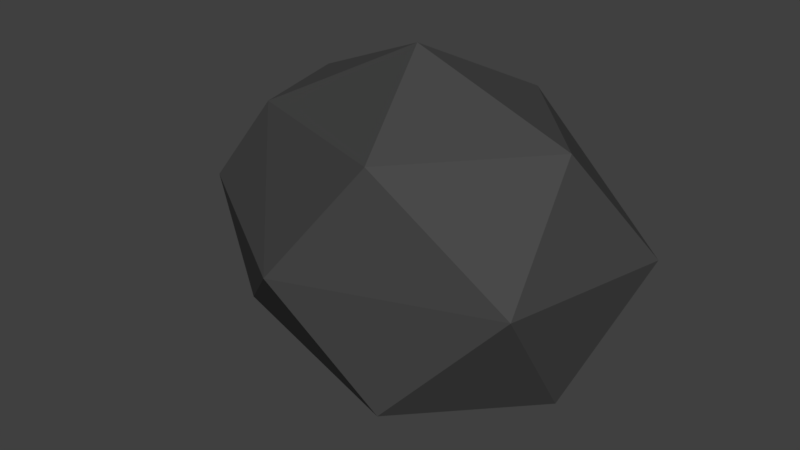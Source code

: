 # Source: RockAmmo.blend  (saved by Blender 2.77.0; exported with 4.5.12 LTS)
import bpy
from mathutils import Matrix  # noqa: F401  (used for matrix-valued properties, if any)

bpy.ops.wm.read_factory_settings(use_empty=True)
scene = bpy.context.scene
scene.name = 'Scene'

# ---- collections
col_collection_6 = bpy.data.collections.new('Collection 6'); scene.collection.children.link(col_collection_6)

# ---- materials (node trees are filled in below, after node groups)
mat_material = bpy.data.materials.new('Material')
mat_material.alpha_threshold = 0.0
mat_material.roughness = 0.5

# ---- material node trees
mat_material.use_nodes = True; mat_material.node_tree.nodes.clear()
_N = mat_material.node_tree.nodes; _L = mat_material.node_tree.links
n0 = _N.new('ShaderNodeOutputMaterial'); n0.name = 'Material Output'; n0.location = (300, 300)
n1 = _N.new('ShaderNodeBsdfDiffuse'); n1.name = 'Diffuse BSDF'; n1.location = (10, 300)
n1.inputs[0].default_value = (0.06681, 0.06681, 0.06681, 1.0)
_L.new(n1.outputs[0], n0.inputs[0])
n0.is_active_output = True

# ---- world
world_world = bpy.data.worlds.new('World'); scene.world = world_world
world_world.color = (0.05088, 0.05088, 0.05088)
world_world.use_sun_shadow = False
world_world.sun_shadow_jitter_overblur = 0.0
world_world.cycles.sampling_method = 'MANUAL'

# ---- meshes
me_rock = bpy.data.meshes.new('Rock')
me_rock.from_pydata([(0.8854, -0.5102, 0.08053), (-0.2552, -0.7839, -0.01021), (-0.3442, 0.7671, -0.003921), (0.239, -0.6496, 0.6285), (-0.8752, -0.115, 0.4875), (-0.7916, 0.2398, 0.6055), (0.239, 0.604, 0.6255), (0.8076, -0.001547, 0.6285), (-0.01524, -0.001547, 0.9372), (1.021, 0.4834, -0.003921), (-1.24, -0.1588, -0.003921), (0.2533, 0.6478, -0.6282), (-0.8086, 0.3239, -0.5105), (-0.8086, -0.3594, -0.5084), (0.2533, -0.6059, -0.6252), (0.8219, -0.0002781, -0.6282), (-0.0009588, -0.0002781, -0.9369)], [], [(0, 1, 10, 2, 9), (0, 9, 7), (1, 0, 3), (10, 1, 4), (2, 10, 5), (9, 2, 6), (0, 7, 3), (1, 3, 4), (10, 4, 5), (2, 5, 6), (9, 6, 7), (3, 7, 8), (4, 3, 8), (5, 4, 8), (6, 5, 8), (7, 6, 8), (9, 0, 15), (2, 9, 11), (10, 2, 12), (1, 10, 13), (0, 1, 14), (9, 15, 11), (2, 11, 12), (10, 12, 13), (1, 13, 14), (0, 14, 15), (11, 15, 16), (12, 11, 16), (13, 12, 16), (14, 13, 16), (15, 14, 16)])
_uv = me_rock.uv_layers.new(name='UVMap')
_uv.uv.foreach_set('vector', [0.3658, 0.07117, 0.3658, 0.7106, 0.137, 1.0, 0.0, 0.5608, 0.1375, 0.0, 0.626, 0.9703, 0.3936, 0.9703, 0.5112, 0.8447, 0.8441, 0.6304, 0.8644, 0.0, 1.0, 0.3982, 0.8773, 0.9783, 0.8441, 0.6304, 1.0, 0.8899, 0.8441, 0.5993, 0.7937, 0.9683, 0.6811, 0.8774, 0.8441, 0.0, 0.8441, 0.5993, 0.6956, 0.3877, 0.626, 0.9703, 0.5112, 0.8447, 0.6669, 0.6224, 0.8441, 0.6304, 1.0, 0.3982, 1.0, 0.8899, 0.5065, 0.0, 0.6235, 0.1343, 0.3911, 0.1343, 0.8441, 0.5993, 0.6811, 0.8774, 0.6956, 0.3877, 0.8441, 0.0, 0.6956, 0.3877, 0.6669, 0.1476, 0.6669, 0.6224, 0.5112, 0.8447, 0.512, 0.5425, 0.6235, 0.1343, 0.6669, 0.6224, 0.512, 0.5425, 0.3911, 0.1343, 0.6235, 0.1343, 0.512, 0.5425, 0.3658, 0.6224, 0.3911, 0.1343, 0.512, 0.5425, 0.5112, 0.8447, 0.3658, 0.6224, 0.512, 0.5425, 0.626, 0.9703, 0.3936, 0.9703, 0.5112, 0.8447, 0.8441, 0.6304, 0.8644, 0.0, 1.0, 0.3982, 0.8773, 0.9783, 0.8441, 0.6304, 1.0, 0.8899, 0.8441, 0.5993, 0.7937, 0.9683, 0.6811, 0.8774, 0.8441, 0.0, 0.8441, 0.5993, 0.6956, 0.3877, 0.626, 0.9703, 0.5112, 0.8447, 0.6669, 0.6224, 0.8441, 0.6304, 1.0, 0.3982, 1.0, 0.8899, 0.5065, 0.0, 0.6235, 0.1343, 0.3911, 0.1343, 0.8441, 0.5993, 0.6811, 0.8774, 0.6956, 0.3877, 0.8441, 0.0, 0.6956, 0.3877, 0.6669, 0.1476, 0.6669, 0.6224, 0.5112, 0.8447, 0.512, 0.5425, 0.6235, 0.1343, 0.6669, 0.6224, 0.512, 0.5425, 0.3911, 0.1343, 0.6235, 0.1343, 0.512, 0.5425, 0.3658, 0.6224, 0.3911, 0.1343, 0.512, 0.5425, 0.5112, 0.8447, 0.3658, 0.6224, 0.512, 0.5425])
me_rock.materials.append(mat_material)
me_rock.use_remesh_preserve_volume = False
me_rock.use_remesh_preserve_attributes = False
me_rock.use_mirror_vertex_groups = False
me_rock.update()

# ---- objects
ob_rockammo = bpy.data.objects.new('RockAmmo', me_rock)

# ---- transforms, parenting, visibility, modifiers, constraints
ob_rockammo.location = (0.01524, 0.001547, 1.153)
ob_rockammo.lineart.crease_threshold = 0.0

# ---- collection membership
col_collection_6.objects.link(ob_rockammo)

# ---- scene / render settings (as saved in the file)
scene.frame_start = 1; scene.frame_end = 250; scene.frame_set(19)
scene.render.engine = 'CYCLES'
scene.render.resolution_percentage = 50
scene.render.dither_intensity = 0.0
scene.cycles.use_denoising = False
scene.cycles.samples = 128
scene.cycles.sampling_pattern = 'TABULATED_SOBOL'
scene.cycles.light_sampling_threshold = 0.0
scene.cycles.use_adaptive_sampling = False
scene.cycles.use_light_tree = False
scene.cycles.blur_glossy = 0.0
scene.cycles.sample_clamp_indirect = 0.0
scene.view_settings.view_transform = 'Standard'
bpy.context.view_layer.update()

# ---- added for rendering (the .blend has no active camera and no usable light): camera, sun
cam_auto = bpy.data.cameras.new('AutoCamera')
cam_auto.lens = 50.0
cam_auto.sensor_width = 36.0
cam_auto.clip_end = 1000.0
ob_auto_camera = bpy.data.objects.new('AutoCamera', cam_auto)
scene.collection.objects.link(ob_auto_camera)
ob_auto_camera.location = (2.97836, -3.69402, 3.61173)
ob_auto_camera.rotation_euler = (1.09748, -7.21219e-08, 0.694738)
scene.camera = ob_auto_camera
light_auto_sun = bpy.data.lights.new('AutoSun', 'SUN')
light_auto_sun.energy = 3.0
light_auto_sun.angle = 0.0523599
ob_auto_sun = bpy.data.objects.new('AutoSun', light_auto_sun)
scene.collection.objects.link(ob_auto_sun)
ob_auto_sun.rotation_euler = (0.872665, 0.174533, 0.523599)
bpy.context.view_layer.update()
